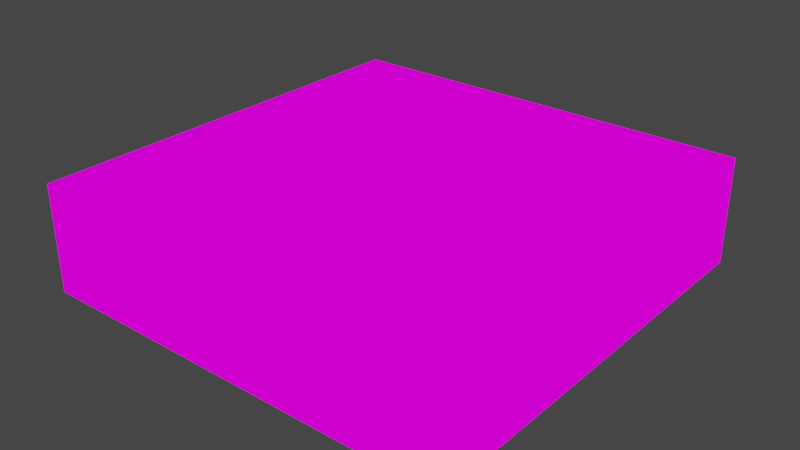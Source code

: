 # Source: connector.blend  (saved by Blender 3.4.6; exported with 4.5.12 LTS)
import bpy
from mathutils import Matrix  # noqa: F401  (used for matrix-valued properties, if any)

bpy.ops.wm.read_factory_settings(use_empty=True)
scene = bpy.context.scene
scene.name = 'Scene'

# ---- collections
col_collection = bpy.data.collections.new('Collection'); scene.collection.children.link(col_collection)

# ---- images (referenced by path relative to the original .blend; pixels are not part of the script)
import os
ASSET_DIR = os.environ.get("B2B_ASSET_DIR", "")  # directory of the original .blend (textures are referenced by path, not embedded)
HERE = os.path.dirname(os.path.abspath(__file__))  # packed textures are extracted next to this script under _unpacked/

def load_image(name, relpath, width, height, colorspace="sRGB"):
    """Load a texture the original file referenced (path relative to the .blend, or extracted next to this script)."""
    p = next((c for c in (os.path.join(HERE, relpath), os.path.join(ASSET_DIR, relpath)) if relpath and os.path.exists(c)), "")
    if p:
        img = bpy.data.images.load(p, check_existing=True)
        img.name = name
    else:  # same state as the original file: an image datablock whose file is absent (Cycles renders it pink)
        img = bpy.data.images.new(name, width, height)
        img.source = "FILE"
        img.filepath = "//" + (relpath or name)
    img.colorspace_settings.name = colorspace
    return img
img_platform_texture_png = load_image('platform_texture.png', 'textures/platform_texture.png', 1024, 1024, 'sRGB')

# ---- materials (node trees are filled in below, after node groups)
mat_material = bpy.data.materials.new('Material')
mat_material.alpha_threshold = 0.0
mat_material.use_transparent_shadow = False
mat_material.roughness = 0.5
mat_material.line_color = (0.0, 0.0, 0.0, 1.0)

# ---- material node trees
mat_material.use_nodes = True; mat_material.node_tree.nodes.clear()
_N = mat_material.node_tree.nodes; _L = mat_material.node_tree.links
n0 = _N.new('ShaderNodeOutputMaterial'); n0.name = 'Material Output'; n0.location = (300, 300)
n1 = _N.new('ShaderNodeTexImage'); n1.name = 'Image Texture'; n1.location = (-111, 274)
n1.image = img_platform_texture_png
_L.new(n1.outputs[0], n0.inputs[0])
n0.is_active_output = True

# ---- world
world_world = bpy.data.worlds.new('World'); scene.world = world_world
world_world.use_nodes = True; world_world.node_tree.nodes.clear()
_N = world_world.node_tree.nodes; _L = world_world.node_tree.links
n0 = _N.new('ShaderNodeOutputWorld'); n0.name = 'World Output'; n0.location = (300, 300)
n1 = _N.new('ShaderNodeBackground'); n1.name = 'Background'; n1.location = (10, 300)
n1.inputs[0].default_value = (0.05088, 0.05088, 0.05088, 1.0)
_L.new(n1.outputs[0], n0.inputs[0])
n0.is_active_output = True
world_world.color = (0.05088, 0.05088, 0.05088)
world_world.use_sun_shadow = False
world_world.sun_shadow_jitter_overblur = 0.0

# ---- meshes
me_cube = bpy.data.meshes.new('Cube')
me_cube.from_pydata([(1.0, 1.0, 1.0), (1.0, 1.0, -1.0), (1.0, -1.0, 1.0), (1.0, -1.0, -1.0), (-1.0, 1.0, 1.0), (-1.0, 1.0, -1.0), (-1.0, -1.0, 1.0), (-1.0, -1.0, -1.0)], [], [(0, 4, 6, 2), (3, 2, 6, 7), (7, 6, 4, 5), (5, 1, 3, 7), (1, 0, 2, 3), (5, 4, 0, 1)])
_uv = me_cube.uv_layers.new(name='UVMap')
_uv.uv.foreach_set('vector', [0.001916, 0.5019, 0.4789, 0.5019, 0.4789, 0.6231, 0.001916, 0.6231, -0.0008145, 0.75, 0.4904, 0.75, 0.4904, 1.0, -0.0008145, 1.0, -0.0008145, 0.0, 0.4904, 0.0, 0.4904, 0.25, -0.0008145, 0.25, -0.0008049, 0.5, 0.992, 0.5, 0.992, 0.75, -0.0008049, 0.75, -0.0008145, 0.5, 0.4904, 0.5, 0.4904, 0.75, -0.0008145, 0.75, -0.0008145, 0.25, 0.4904, 0.25, 0.4904, 0.5, -0.0008145, 0.5])
me_cube.materials.append(mat_material)
me_cube.use_mirror_vertex_groups = False
me_cube.update()

# ---- objects
ob_cube = bpy.data.objects.new('Cube', me_cube)

# ---- transforms, parenting, visibility, modifiers, constraints
ob_cube.location = (0.0, 0.0, 0.0)
ob_cube.scale = (4.0, 4.0, 1.0)
ob_cube.lock_rotations_4d = False
ob_cube.empty_display_type = 'ARROWS'
ob_cube.lineart.crease_threshold = 0.0

# ---- collection membership
col_collection.objects.link(ob_cube)

# ---- scene / render settings (as saved in the file)
scene.frame_start = 1; scene.frame_end = 250; scene.frame_set(1)
scene.render.engine = 'BLENDER_EEVEE_NEXT'
scene.cycles.sampling_pattern = 'TABULATED_SOBOL'
scene.cycles.use_light_tree = False
scene.view_settings.view_transform = 'Filmic'
bpy.context.view_layer.update()

# ---- added for rendering (the .blend has no active camera and no usable light): camera, sun
cam_auto = bpy.data.cameras.new('AutoCamera')
cam_auto.lens = 50.0
cam_auto.sensor_width = 36.0
cam_auto.clip_end = 1000.0
ob_auto_camera = bpy.data.objects.new('AutoCamera', cam_auto)
scene.collection.objects.link(ob_auto_camera)
ob_auto_camera.location = (10.63, -12.756, 8.50402)
ob_auto_camera.rotation_euler = (1.09748, -7.21219e-08, 0.694738)
scene.camera = ob_auto_camera
light_auto_sun = bpy.data.lights.new('AutoSun', 'SUN')
light_auto_sun.energy = 3.0
light_auto_sun.angle = 0.0523599
ob_auto_sun = bpy.data.objects.new('AutoSun', light_auto_sun)
scene.collection.objects.link(ob_auto_sun)
ob_auto_sun.rotation_euler = (0.872665, 0.174533, 0.523599)
bpy.context.view_layer.update()
